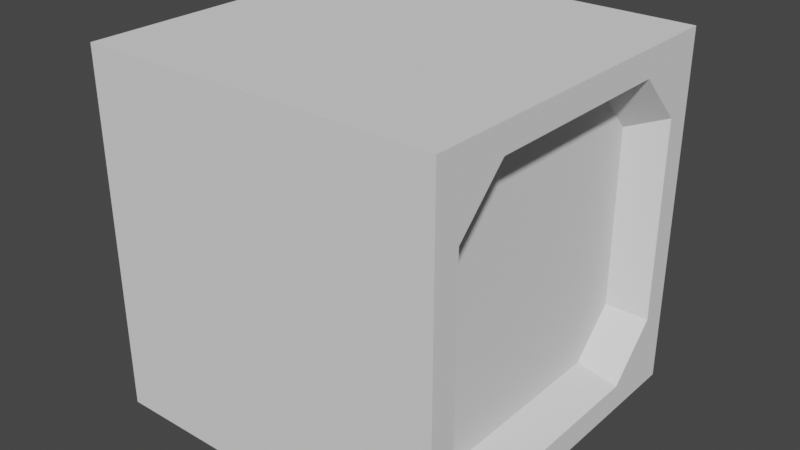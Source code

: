 # Source: wall_pipes_detail.blend  (saved by Blender 2.92.15; exported with 4.5.12 LTS)
import bpy
from mathutils import Matrix  # noqa: F401  (used for matrix-valued properties, if any)

bpy.ops.wm.read_factory_settings(use_empty=True)
scene = bpy.context.scene
scene.name = 'Scene'

# ---- collections
col_collection = bpy.data.collections.new('Collection'); scene.collection.children.link(col_collection)

# ---- world
world_world = bpy.data.worlds.new('World'); scene.world = world_world
world_world.use_nodes = True; world_world.node_tree.nodes.clear()
_N = world_world.node_tree.nodes; _L = world_world.node_tree.links
n0 = _N.new('ShaderNodeOutputWorld'); n0.name = 'World Output'; n0.location = (300, 300)
n1 = _N.new('ShaderNodeBackground'); n1.name = 'Background'; n1.location = (10, 300)
n1.inputs[0].default_value = (0.05088, 0.05088, 0.05088, 1.0)
_L.new(n1.outputs[0], n0.inputs[0])
n0.is_active_output = True
world_world.color = (0.05088, 0.05088, 0.05088)
world_world.use_sun_shadow = False
world_world.sun_shadow_jitter_overblur = 0.0

# ---- meshes
me_cube_001 = bpy.data.meshes.new('Cube.001')
me_cube_001.from_pydata([(-0.5, -0.5, -0.5), (-0.5, -0.5, 0.5), (-0.5, 0.5, -0.5), (-0.5, 0.5, 0.5), (0.5, 0.5, 0.5), (0.5, 0.5, -0.5), (0.5, -0.5, -0.5), (0.5, -0.5, 0.5), (0.5, -0.2861, -0.4253), (0.5, -0.4253, -0.2861), (0.5, -0.5, -0.5), (0.5, -0.4253, 0.2861), (0.5, -0.2861, 0.4253), (0.5, -0.5, 0.5), (0.5, 0.4253, -0.2861), (0.5, 0.2861, -0.4253), (0.5, 0.5, -0.5), (0.5, 0.2861, 0.4253), (0.5, 0.4253, 0.2861), (0.5, 0.5, 0.5), (0.3989, 0.3762, 0.2531), (0.3989, 0.2531, 0.3762), (0.3989, 0.2531, -0.3762), (0.3989, 0.3762, -0.2531), (0.3989, -0.3762, -0.2531), (0.3989, -0.2531, -0.3762), (0.3989, -0.2531, 0.3762), (0.3989, -0.3762, 0.2531)], [], [(0, 1, 3, 2), (2, 3, 4, 5), (17, 12, 26, 21), (6, 7, 1, 0), (2, 5, 6, 0), (4, 3, 1, 7), (22, 23, 20, 21, 26, 27, 24, 25), (11, 9, 24, 27), (14, 18, 20, 23), (16, 15, 8, 10, 6, 5), (10, 9, 11, 13, 7, 6), (13, 12, 17, 19, 4, 7), (19, 18, 14, 16, 5, 4), (8, 9, 10), (11, 12, 13), (14, 15, 16), (17, 18, 19), (8, 25, 24, 9), (26, 12, 11, 27), (14, 23, 22, 15), (20, 18, 17, 21), (8, 15, 22, 25)])
_uv = me_cube_001.uv_layers.new(name='UVMap')
_uv.uv.foreach_set('vector', [0.375, 0.0, 0.625, 0.0, 0.625, 0.25, 0.375, 0.25, 0.375, 0.25, 0.625, 0.25, 0.625, 0.5, 0.375, 0.5, 0.6063, 0.5535, 0.6063, 0.6965, 0.6063, 0.6965, 0.6063, 0.5535, 0.375, 0.75, 0.625, 0.75, 0.625, 1.0, 0.375, 1.0, 0.125, 0.5, 0.375, 0.5, 0.375, 0.75, 0.125, 0.75, 0.625, 0.5, 0.875, 0.5, 0.875, 0.75, 0.625, 0.75, 0.3937, 0.5535, 0.4285, 0.5187, 0.5715, 0.5187, 0.6063, 0.5535, 0.6063, 0.6965, 0.5715, 0.7313, 0.4285, 0.7313, 0.3937, 0.6965, 0.5715, 0.7313, 0.4285, 0.7313, 0.4285, 0.7313, 0.5715, 0.7313, 0.4285, 0.5187, 0.5715, 0.5187, 0.5715, 0.5187, 0.4285, 0.5187, 0.375, 0.5, 0.3937, 0.5535, 0.3937, 0.6965, 0.375, 0.75, 0.375, 0.75, 0.375, 0.5, 0.375, 0.75, 0.4285, 0.7313, 0.5715, 0.7313, 0.625, 0.75, 0.625, 0.75, 0.375, 0.75, 0.625, 0.75, 0.6063, 0.6965, 0.6063, 0.5535, 0.625, 0.5, 0.625, 0.5, 0.625, 0.75, 0.625, 0.5, 0.5715, 0.5187, 0.4285, 0.5187, 0.375, 0.5, 0.375, 0.5, 0.625, 0.5, 0.3937, 0.6965, 0.3937, 0.7313, 0.375, 0.75, 0.5715, 0.7313, 0.6063, 0.7313, 0.625, 0.75, 0.4285, 0.5187, 0.3937, 0.5187, 0.375, 0.5, 0.6063, 0.5535, 0.6063, 0.5187, 0.625, 0.5, 0.3937, 0.6965, 0.3937, 0.6965, 0.4285, 0.7313, 0.4285, 0.7313, 0.6063, 0.6965, 0.6063, 0.6965, 0.5715, 0.7313, 0.5715, 0.7313, 0.4285, 0.5187, 0.4285, 0.5187, 0.3937, 0.5535, 0.3937, 0.5535, 0.5715, 0.5187, 0.5715, 0.5187, 0.6063, 0.5535, 0.6063, 0.5535, 0.3937, 0.6965, 0.3937, 0.5535, 0.3937, 0.5535, 0.3937, 0.6965])
me_cube_001.use_remesh_fix_poles = True
me_cube_001.use_remesh_preserve_attributes = False
me_cube_001.use_mirror_vertex_groups = False
me_cube_001.update()

# ---- objects
ob_cube = bpy.data.objects.new('Cube', me_cube_001)

# ---- transforms, parenting, visibility, modifiers, constraints
ob_cube.location = (0.0, 0.0, 0.0)
ob_cube.lineart.crease_threshold = 0.0

# ---- collection membership
col_collection.objects.link(ob_cube)

# ---- scene / render settings (as saved in the file)
scene.frame_start = 1; scene.frame_end = 250; scene.frame_set(1)
scene.render.engine = 'BLENDER_EEVEE_NEXT'
scene.cycles.use_denoising = False
scene.cycles.samples = 128
scene.cycles.sampling_pattern = 'TABULATED_SOBOL'
scene.cycles.use_adaptive_sampling = False
scene.cycles.use_light_tree = False
scene.view_settings.view_transform = 'Filmic'
bpy.context.view_layer.update()

# ---- added for rendering (the .blend has no active camera and no usable light): camera, sun
cam_auto = bpy.data.cameras.new('AutoCamera')
cam_auto.lens = 50.0
cam_auto.sensor_width = 36.0
cam_auto.clip_end = 1000.0
ob_auto_camera = bpy.data.objects.new('AutoCamera', cam_auto)
scene.collection.objects.link(ob_auto_camera)
ob_auto_camera.location = (1.60254, -1.92304, 1.28203)
ob_auto_camera.rotation_euler = (1.09748, -7.21219e-08, 0.694738)
scene.camera = ob_auto_camera
light_auto_sun = bpy.data.lights.new('AutoSun', 'SUN')
light_auto_sun.energy = 3.0
light_auto_sun.angle = 0.0523599
ob_auto_sun = bpy.data.objects.new('AutoSun', light_auto_sun)
scene.collection.objects.link(ob_auto_sun)
ob_auto_sun.rotation_euler = (0.872665, 0.174533, 0.523599)
bpy.context.view_layer.update()

